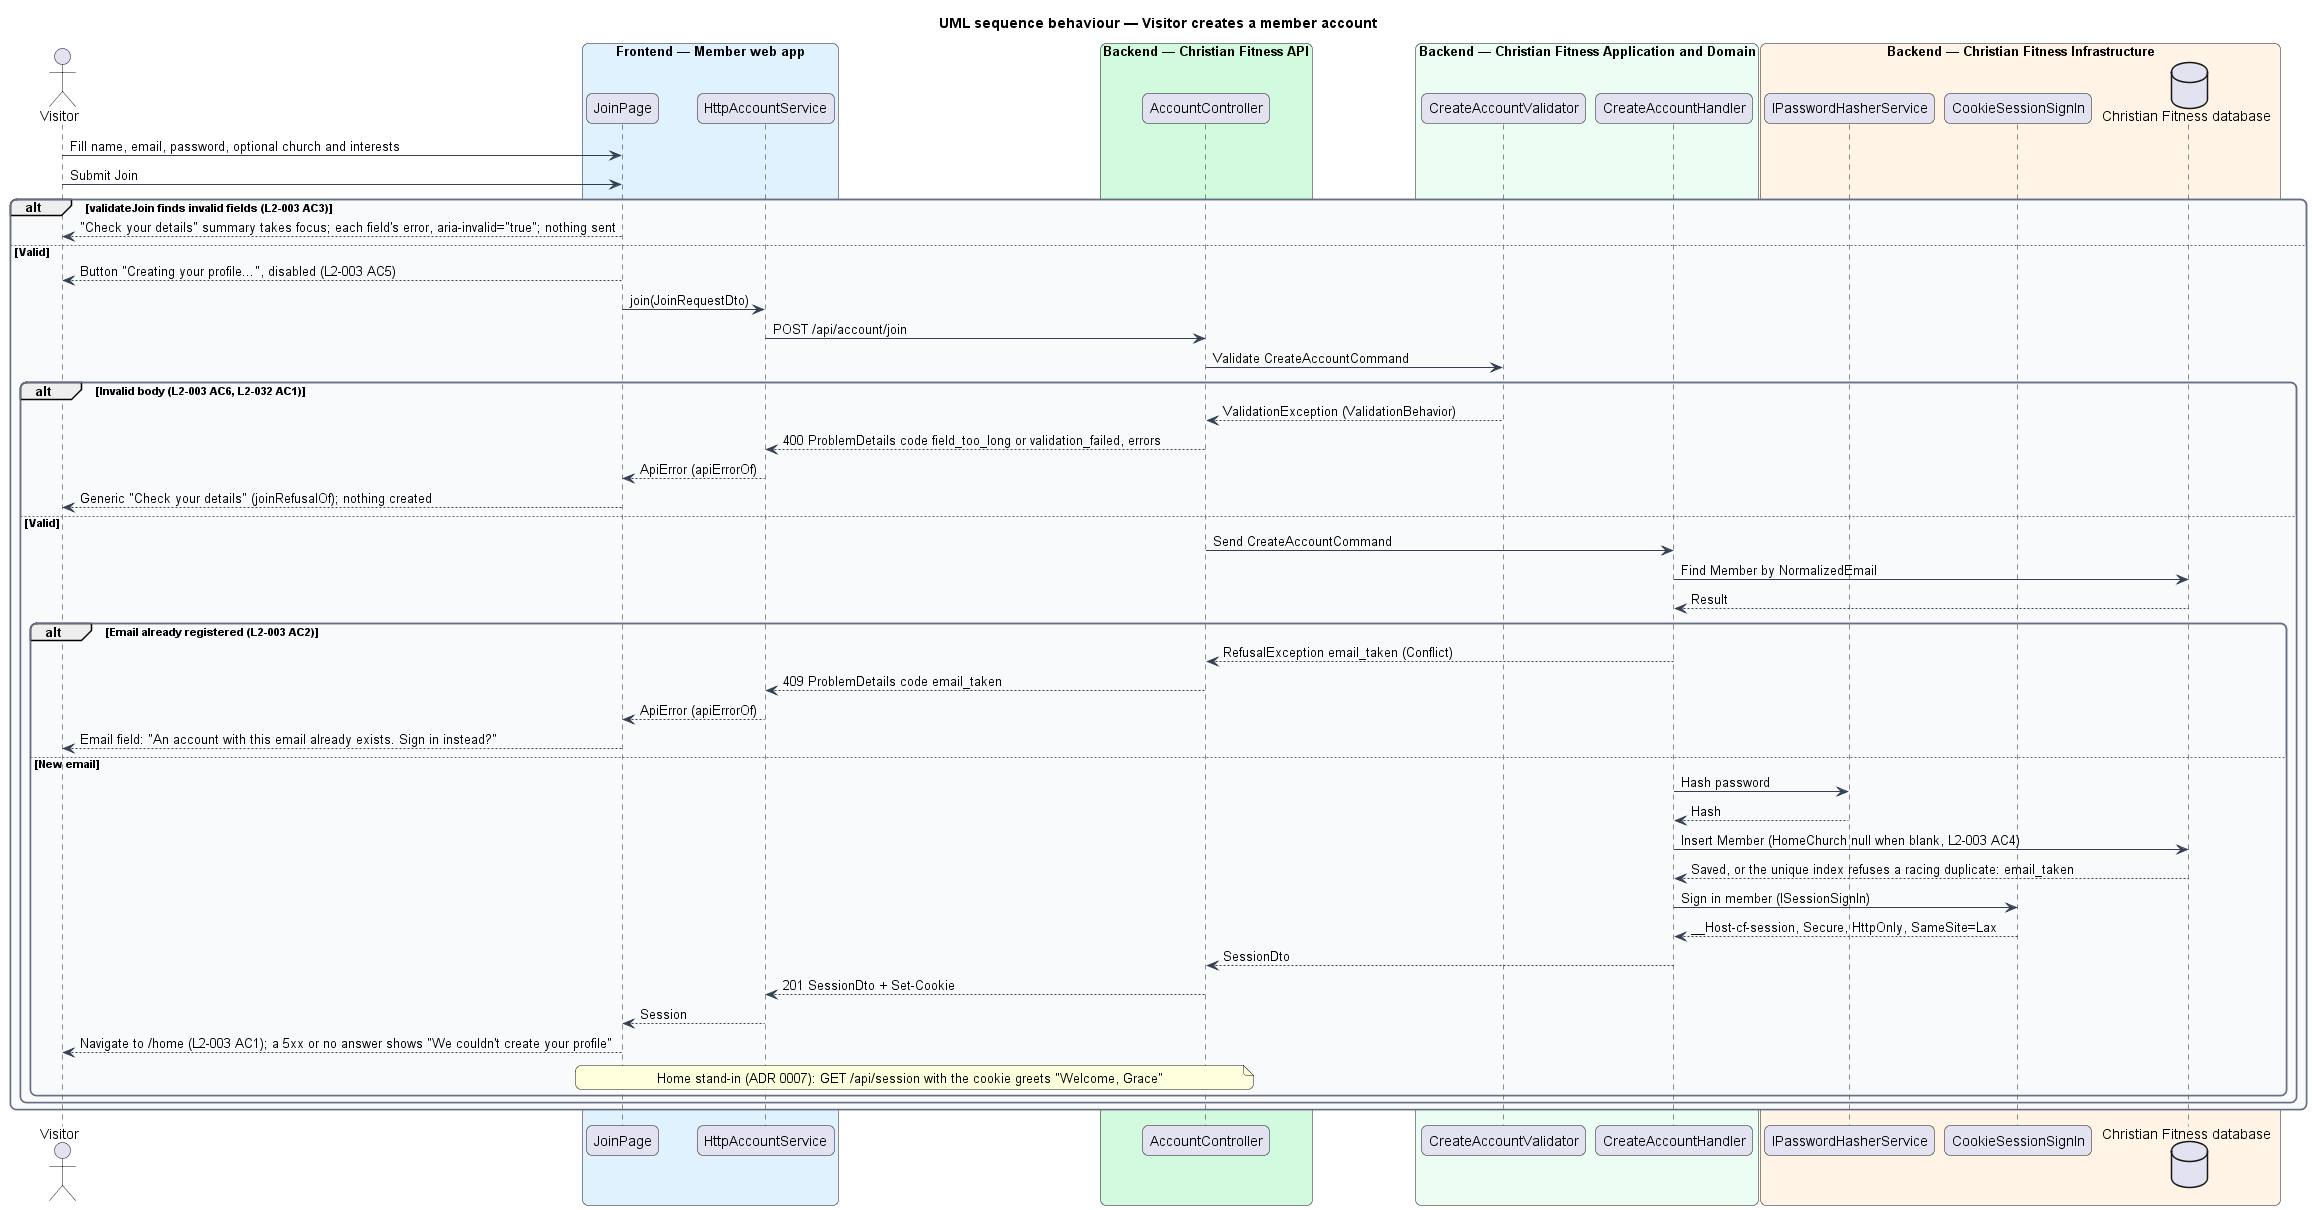

The diagram above was rendered by PlantUML. Its source (embedded in the PNG):
@startuml
title UML sequence behaviour — Visitor creates a member account
skinparam backgroundColor #FFFFFF
skinparam shadowing false
skinparam roundcorner 12
skinparam defaultFontName Arial
skinparam ArrowColor #344054
skinparam rectangle {
  BorderColor #344054
  FontColor #101828
}
skinparam package {
  BorderColor #667085
  FontColor #101828
  BackgroundColor #F9FAFB
}
actor "Visitor" as actor
box "Frontend — Member web app" #E0F2FE
  participant "JoinPage" as page
  participant "HttpAccountService" as client
end box
box "Backend — Christian Fitness API" #D1FADF
  participant "AccountController" as ctrl
end box
box "Backend — Christian Fitness Application and Domain" #ECFDF3
  participant "CreateAccountValidator" as v
  participant "CreateAccountHandler" as h
end box
box "Backend — Christian Fitness Infrastructure" #FFF4E5
  participant "IPasswordHasherService" as hash
  participant "CookieSessionSignIn" as sess
  database "Christian Fitness database" as db
end box
actor -> page : Fill name, email, password, optional church and interests
actor -> page : Submit Join
alt validateJoin finds invalid fields (L2-003 AC3)
  page --> actor : "Check your details" summary takes focus; each field's error, aria-invalid="true"; nothing sent
else Valid
  page --> actor : Button "Creating your profile…", disabled (L2-003 AC5)
  page -> client : join(JoinRequestDto)
  client -> ctrl : POST /api/account/join
  ctrl -> v : Validate CreateAccountCommand
  alt Invalid body (L2-003 AC6, L2-032 AC1)
    v --> ctrl : ValidationException (ValidationBehavior)
    ctrl --> client : 400 ProblemDetails code field_too_long or validation_failed, errors
    client --> page : ApiError (apiErrorOf)
    page --> actor : Generic "Check your details" (joinRefusalOf); nothing created
  else Valid
    ctrl -> h : Send CreateAccountCommand
    h -> db : Find Member by NormalizedEmail
    db --> h : Result
    alt Email already registered (L2-003 AC2)
      h --> ctrl : RefusalException email_taken (Conflict)
      ctrl --> client : 409 ProblemDetails code email_taken
      client --> page : ApiError (apiErrorOf)
      page --> actor : Email field: "An account with this email already exists. Sign in instead?"
    else New email
      h -> hash : Hash password
      hash --> h : Hash
      h -> db : Insert Member (HomeChurch null when blank, L2-003 AC4)
      db --> h : Saved, or the unique index refuses a racing duplicate: email_taken
      h -> sess : Sign in member (ISessionSignIn)
      sess --> h : __Host-cf-session, Secure, HttpOnly, SameSite=Lax
      h --> ctrl : SessionDto
      ctrl --> client : 201 SessionDto + Set-Cookie
      client --> page : Session
      page --> actor : Navigate to /home (L2-003 AC1); a 5xx or no answer shows "We couldn't create your profile"
      note over page, ctrl : Home stand-in (ADR 0007): GET /api/session with the cookie greets "Welcome, Grace"
    end
  end
end
@enduml